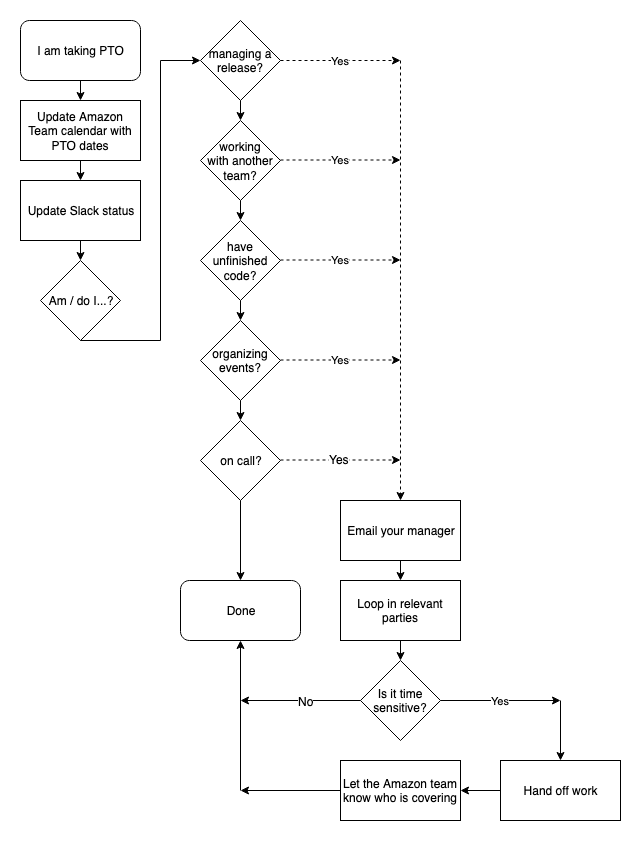

The diagram above was exported from draw.io. Its source (the exported page's mxGraphModel, read from the mxfile embedded in the PNG):
<mxGraphModel dx="1163" dy="658" grid="1" gridSize="10" guides="1" tooltips="1" connect="1" arrows="1" fold="1" page="1" pageScale="1" pageWidth="850" pageHeight="1100" math="0" shadow="0">
  <root>
    <mxCell id="0" />
    <mxCell id="1" parent="0" />
    <mxCell id="rV54BuqtkLZ1IwCK1c_4-1" value="I am taking PTO" style="rounded=1;whiteSpace=wrap;html=1;" parent="1" vertex="1">
      <mxGeometry x="180" y="40" width="120" height="60" as="geometry" />
    </mxCell>
    <mxCell id="rV54BuqtkLZ1IwCK1c_4-2" value="Update Amazon Team calendar with PTO dates" style="rounded=0;whiteSpace=wrap;html=1;" parent="1" vertex="1">
      <mxGeometry x="180" y="120" width="120" height="60" as="geometry" />
    </mxCell>
    <mxCell id="rV54BuqtkLZ1IwCK1c_4-4" value="Update Slack status" style="rounded=0;whiteSpace=wrap;html=1;" parent="1" vertex="1">
      <mxGeometry x="180" y="200" width="120" height="60" as="geometry" />
    </mxCell>
    <mxCell id="rV54BuqtkLZ1IwCK1c_4-5" value="" style="endArrow=classic;html=1;exitX=0.5;exitY=1;exitDx=0;exitDy=0;entryX=0.5;entryY=0;entryDx=0;entryDy=0;" parent="1" source="rV54BuqtkLZ1IwCK1c_4-1" target="rV54BuqtkLZ1IwCK1c_4-2" edge="1">
      <mxGeometry width="50" height="50" relative="1" as="geometry">
        <mxPoint x="180" y="330" as="sourcePoint" />
        <mxPoint x="230" y="280" as="targetPoint" />
      </mxGeometry>
    </mxCell>
    <mxCell id="rV54BuqtkLZ1IwCK1c_4-7" value="" style="endArrow=classic;html=1;exitX=0.5;exitY=1;exitDx=0;exitDy=0;entryX=0.5;entryY=0;entryDx=0;entryDy=0;" parent="1" source="rV54BuqtkLZ1IwCK1c_4-2" target="rV54BuqtkLZ1IwCK1c_4-4" edge="1">
      <mxGeometry width="50" height="50" relative="1" as="geometry">
        <mxPoint x="250" y="110" as="sourcePoint" />
        <mxPoint x="250" y="130" as="targetPoint" />
      </mxGeometry>
    </mxCell>
    <mxCell id="rV54BuqtkLZ1IwCK1c_4-8" value="Am / do I...?" style="rhombus;whiteSpace=wrap;html=1;" parent="1" vertex="1">
      <mxGeometry x="200" y="280" width="80" height="80" as="geometry" />
    </mxCell>
    <mxCell id="rV54BuqtkLZ1IwCK1c_4-9" value="&lt;div&gt;managing a release?&lt;/div&gt;" style="rhombus;whiteSpace=wrap;html=1;" parent="1" vertex="1">
      <mxGeometry x="360" y="40" width="80" height="80" as="geometry" />
    </mxCell>
    <mxCell id="rV54BuqtkLZ1IwCK1c_4-10" value="&lt;div&gt;working &lt;br&gt;&lt;/div&gt;&lt;div&gt;with another team?&lt;/div&gt;" style="rhombus;whiteSpace=wrap;html=1;" parent="1" vertex="1">
      <mxGeometry x="360" y="140" width="80" height="80" as="geometry" />
    </mxCell>
    <mxCell id="rV54BuqtkLZ1IwCK1c_4-11" value="have unfinished code?" style="rhombus;whiteSpace=wrap;html=1;" parent="1" vertex="1">
      <mxGeometry x="360" y="240" width="80" height="80" as="geometry" />
    </mxCell>
    <mxCell id="rV54BuqtkLZ1IwCK1c_4-12" value="organizing events?" style="rhombus;whiteSpace=wrap;html=1;" parent="1" vertex="1">
      <mxGeometry x="360" y="340" width="80" height="80" as="geometry" />
    </mxCell>
    <mxCell id="rV54BuqtkLZ1IwCK1c_4-13" value="on call?" style="rhombus;whiteSpace=wrap;html=1;" parent="1" vertex="1">
      <mxGeometry x="360" y="440" width="80" height="80" as="geometry" />
    </mxCell>
    <mxCell id="rV54BuqtkLZ1IwCK1c_4-14" value="" style="endArrow=classic;html=1;exitX=0.5;exitY=1;exitDx=0;exitDy=0;entryX=0.5;entryY=0;entryDx=0;entryDy=0;" parent="1" source="rV54BuqtkLZ1IwCK1c_4-4" target="rV54BuqtkLZ1IwCK1c_4-8" edge="1">
      <mxGeometry width="50" height="50" relative="1" as="geometry">
        <mxPoint x="250" y="190" as="sourcePoint" />
        <mxPoint x="250" y="210" as="targetPoint" />
      </mxGeometry>
    </mxCell>
    <mxCell id="rV54BuqtkLZ1IwCK1c_4-15" value="" style="endArrow=none;html=1;exitX=0.5;exitY=1;exitDx=0;exitDy=0;endFill=0;" parent="1" source="rV54BuqtkLZ1IwCK1c_4-8" edge="1">
      <mxGeometry width="50" height="50" relative="1" as="geometry">
        <mxPoint x="260" y="200" as="sourcePoint" />
        <mxPoint x="320" y="360" as="targetPoint" />
      </mxGeometry>
    </mxCell>
    <mxCell id="rV54BuqtkLZ1IwCK1c_4-16" value="" style="endArrow=classic;html=1;exitX=0.5;exitY=1;exitDx=0;exitDy=0;entryX=0.5;entryY=0;entryDx=0;entryDy=0;" parent="1" source="rV54BuqtkLZ1IwCK1c_4-9" target="rV54BuqtkLZ1IwCK1c_4-10" edge="1">
      <mxGeometry width="50" height="50" relative="1" as="geometry">
        <mxPoint x="410" y="30" as="sourcePoint" />
        <mxPoint x="410" y="50" as="targetPoint" />
      </mxGeometry>
    </mxCell>
    <mxCell id="rV54BuqtkLZ1IwCK1c_4-17" value="" style="endArrow=classic;html=1;exitX=0.5;exitY=1;exitDx=0;exitDy=0;entryX=0.5;entryY=0;entryDx=0;entryDy=0;" parent="1" source="rV54BuqtkLZ1IwCK1c_4-10" target="rV54BuqtkLZ1IwCK1c_4-11" edge="1">
      <mxGeometry width="50" height="50" relative="1" as="geometry">
        <mxPoint x="420" y="40" as="sourcePoint" />
        <mxPoint x="420" y="60" as="targetPoint" />
      </mxGeometry>
    </mxCell>
    <mxCell id="rV54BuqtkLZ1IwCK1c_4-18" value="" style="endArrow=classic;html=1;exitX=0.5;exitY=1;exitDx=0;exitDy=0;entryX=0.5;entryY=0;entryDx=0;entryDy=0;" parent="1" source="rV54BuqtkLZ1IwCK1c_4-11" target="rV54BuqtkLZ1IwCK1c_4-12" edge="1">
      <mxGeometry width="50" height="50" relative="1" as="geometry">
        <mxPoint x="430" y="50" as="sourcePoint" />
        <mxPoint x="430" y="70" as="targetPoint" />
      </mxGeometry>
    </mxCell>
    <mxCell id="rV54BuqtkLZ1IwCK1c_4-19" value="" style="endArrow=classic;html=1;exitX=0.5;exitY=1;exitDx=0;exitDy=0;entryX=0.5;entryY=0;entryDx=0;entryDy=0;" parent="1" source="rV54BuqtkLZ1IwCK1c_4-12" target="rV54BuqtkLZ1IwCK1c_4-13" edge="1">
      <mxGeometry width="50" height="50" relative="1" as="geometry">
        <mxPoint x="410" y="330" as="sourcePoint" />
        <mxPoint x="410" y="350" as="targetPoint" />
      </mxGeometry>
    </mxCell>
    <mxCell id="rV54BuqtkLZ1IwCK1c_4-20" value="Yes" style="endArrow=classic;html=1;exitX=1;exitY=0.5;exitDx=0;exitDy=0;dashed=1;" parent="1" source="rV54BuqtkLZ1IwCK1c_4-9" edge="1">
      <mxGeometry width="50" height="50" relative="1" as="geometry">
        <mxPoint x="410" y="430" as="sourcePoint" />
        <mxPoint x="560" y="80" as="targetPoint" />
      </mxGeometry>
    </mxCell>
    <mxCell id="rV54BuqtkLZ1IwCK1c_4-21" value="Yes" style="endArrow=classic;html=1;exitX=1;exitY=0.5;exitDx=0;exitDy=0;dashed=1;" parent="1" edge="1">
      <mxGeometry width="50" height="50" relative="1" as="geometry">
        <mxPoint x="440" y="179.5" as="sourcePoint" />
        <mxPoint x="560" y="179.5" as="targetPoint" />
        <Array as="points" />
      </mxGeometry>
    </mxCell>
    <mxCell id="rV54BuqtkLZ1IwCK1c_4-22" value="Yes" style="endArrow=classic;html=1;exitX=1;exitY=0.5;exitDx=0;exitDy=0;dashed=1;" parent="1" edge="1">
      <mxGeometry width="50" height="50" relative="1" as="geometry">
        <mxPoint x="440" y="279.5" as="sourcePoint" />
        <mxPoint x="560" y="279.5" as="targetPoint" />
      </mxGeometry>
    </mxCell>
    <mxCell id="rV54BuqtkLZ1IwCK1c_4-23" value="Yes" style="endArrow=classic;html=1;exitX=1;exitY=0.5;exitDx=0;exitDy=0;dashed=1;" parent="1" edge="1">
      <mxGeometry width="50" height="50" relative="1" as="geometry">
        <mxPoint x="440" y="379.5" as="sourcePoint" />
        <mxPoint x="560" y="379.5" as="targetPoint" />
      </mxGeometry>
    </mxCell>
    <mxCell id="rV54BuqtkLZ1IwCK1c_4-24" value="" style="endArrow=classic;html=1;exitX=1;exitY=0.5;exitDx=0;exitDy=0;dashed=1;" parent="1" edge="1">
      <mxGeometry width="50" height="50" relative="1" as="geometry">
        <mxPoint x="440" y="479.5" as="sourcePoint" />
        <mxPoint x="560" y="479.5" as="targetPoint" />
      </mxGeometry>
    </mxCell>
    <mxCell id="rV54BuqtkLZ1IwCK1c_4-37" value="Yes" style="text;html=1;resizable=0;points=[];align=center;verticalAlign=middle;labelBackgroundColor=#ffffff;" parent="rV54BuqtkLZ1IwCK1c_4-24" vertex="1" connectable="0">
      <mxGeometry x="-0.0333" y="2" relative="1" as="geometry">
        <mxPoint y="1" as="offset" />
      </mxGeometry>
    </mxCell>
    <mxCell id="rV54BuqtkLZ1IwCK1c_4-25" value="" style="endArrow=classic;html=1;entryX=0.5;entryY=0;entryDx=0;entryDy=0;dashed=1;" parent="1" target="rV54BuqtkLZ1IwCK1c_4-26" edge="1">
      <mxGeometry width="50" height="50" relative="1" as="geometry">
        <mxPoint x="560" y="80" as="sourcePoint" />
        <mxPoint x="400" y="820" as="targetPoint" />
      </mxGeometry>
    </mxCell>
    <mxCell id="rV54BuqtkLZ1IwCK1c_4-26" value="Email your manager" style="rounded=0;whiteSpace=wrap;html=1;" parent="1" vertex="1">
      <mxGeometry x="500" y="520" width="120" height="60" as="geometry" />
    </mxCell>
    <mxCell id="rV54BuqtkLZ1IwCK1c_4-28" value="" style="endArrow=classic;html=1;exitX=0.5;exitY=1;exitDx=0;exitDy=0;entryX=0.5;entryY=0;entryDx=0;entryDy=0;" parent="1" source="rV54BuqtkLZ1IwCK1c_4-26" target="rV54BuqtkLZ1IwCK1c_4-29" edge="1">
      <mxGeometry width="50" height="50" relative="1" as="geometry">
        <mxPoint x="340" y="650" as="sourcePoint" />
        <mxPoint x="390" y="600" as="targetPoint" />
      </mxGeometry>
    </mxCell>
    <mxCell id="rV54BuqtkLZ1IwCK1c_4-29" value="Loop in relevant parties" style="rounded=0;whiteSpace=wrap;html=1;" parent="1" vertex="1">
      <mxGeometry x="500" y="600" width="120" height="60" as="geometry" />
    </mxCell>
    <mxCell id="rV54BuqtkLZ1IwCK1c_4-30" value="" style="endArrow=none;html=1;endFill=0;" parent="1" edge="1">
      <mxGeometry width="50" height="50" relative="1" as="geometry">
        <mxPoint x="320" y="360" as="sourcePoint" />
        <mxPoint x="320" y="80" as="targetPoint" />
      </mxGeometry>
    </mxCell>
    <mxCell id="rV54BuqtkLZ1IwCK1c_4-31" value="" style="endArrow=classic;html=1;entryX=0;entryY=0.5;entryDx=0;entryDy=0;" parent="1" target="rV54BuqtkLZ1IwCK1c_4-9" edge="1">
      <mxGeometry width="50" height="50" relative="1" as="geometry">
        <mxPoint x="320" y="80" as="sourcePoint" />
        <mxPoint x="340" y="380" as="targetPoint" />
      </mxGeometry>
    </mxCell>
    <mxCell id="rV54BuqtkLZ1IwCK1c_4-32" value="Is it time sensitive?" style="rhombus;whiteSpace=wrap;html=1;" parent="1" vertex="1">
      <mxGeometry x="520" y="680" width="80" height="80" as="geometry" />
    </mxCell>
    <mxCell id="rV54BuqtkLZ1IwCK1c_4-33" value="" style="endArrow=classic;html=1;exitX=0.5;exitY=1;exitDx=0;exitDy=0;entryX=0.5;entryY=0;entryDx=0;entryDy=0;" parent="1" source="rV54BuqtkLZ1IwCK1c_4-29" target="rV54BuqtkLZ1IwCK1c_4-32" edge="1">
      <mxGeometry width="50" height="50" relative="1" as="geometry">
        <mxPoint x="570" y="590" as="sourcePoint" />
        <mxPoint x="570" y="610" as="targetPoint" />
      </mxGeometry>
    </mxCell>
    <mxCell id="rV54BuqtkLZ1IwCK1c_4-39" value="Let the Amazon team know who is covering" style="rounded=0;whiteSpace=wrap;html=1;" parent="1" vertex="1">
      <mxGeometry x="500" y="780" width="120" height="60" as="geometry" />
    </mxCell>
    <mxCell id="rV54BuqtkLZ1IwCK1c_4-40" value="Yes" style="endArrow=classic;html=1;exitX=1;exitY=0.5;exitDx=0;exitDy=0;" parent="1" source="rV54BuqtkLZ1IwCK1c_4-32" edge="1">
      <mxGeometry width="50" height="50" relative="1" as="geometry">
        <mxPoint x="570" y="670" as="sourcePoint" />
        <mxPoint x="720" y="720" as="targetPoint" />
      </mxGeometry>
    </mxCell>
    <mxCell id="rV54BuqtkLZ1IwCK1c_4-41" value="Done" style="rounded=1;whiteSpace=wrap;html=1;" parent="1" vertex="1">
      <mxGeometry x="340" y="600" width="120" height="60" as="geometry" />
    </mxCell>
    <mxCell id="rV54BuqtkLZ1IwCK1c_4-42" value="" style="endArrow=classic;html=1;exitX=0;exitY=0.5;exitDx=0;exitDy=0;" parent="1" source="rV54BuqtkLZ1IwCK1c_4-32" edge="1">
      <mxGeometry width="50" height="50" relative="1" as="geometry">
        <mxPoint x="180" y="910" as="sourcePoint" />
        <mxPoint x="400" y="720" as="targetPoint" />
      </mxGeometry>
    </mxCell>
    <mxCell id="rV54BuqtkLZ1IwCK1c_4-46" value="No" style="text;html=1;resizable=0;points=[];align=center;verticalAlign=middle;labelBackgroundColor=#ffffff;" parent="rV54BuqtkLZ1IwCK1c_4-42" vertex="1" connectable="0">
      <mxGeometry x="-0.0833" relative="1" as="geometry">
        <mxPoint as="offset" />
      </mxGeometry>
    </mxCell>
    <mxCell id="rV54BuqtkLZ1IwCK1c_4-43" value="" style="endArrow=classic;html=1;exitX=0;exitY=0.5;exitDx=0;exitDy=0;" parent="1" source="rV54BuqtkLZ1IwCK1c_4-39" edge="1">
      <mxGeometry width="50" height="50" relative="1" as="geometry">
        <mxPoint x="530" y="730" as="sourcePoint" />
        <mxPoint x="400" y="810" as="targetPoint" />
      </mxGeometry>
    </mxCell>
    <mxCell id="rV54BuqtkLZ1IwCK1c_4-44" value="" style="endArrow=classic;html=1;entryX=0.5;entryY=1;entryDx=0;entryDy=0;" parent="1" target="rV54BuqtkLZ1IwCK1c_4-41" edge="1">
      <mxGeometry width="50" height="50" relative="1" as="geometry">
        <mxPoint x="400" y="810" as="sourcePoint" />
        <mxPoint x="460" y="740" as="targetPoint" />
      </mxGeometry>
    </mxCell>
    <mxCell id="rV54BuqtkLZ1IwCK1c_4-45" value="" style="endArrow=classic;html=1;exitX=0.5;exitY=1;exitDx=0;exitDy=0;entryX=0.5;entryY=0;entryDx=0;entryDy=0;" parent="1" source="rV54BuqtkLZ1IwCK1c_4-13" target="rV54BuqtkLZ1IwCK1c_4-41" edge="1">
      <mxGeometry width="50" height="50" relative="1" as="geometry">
        <mxPoint x="550" y="750" as="sourcePoint" />
        <mxPoint x="470" y="750" as="targetPoint" />
      </mxGeometry>
    </mxCell>
    <mxCell id="QF_BLuelqHpXAgtqfZ5Z-1" value="Hand off work" style="rounded=0;whiteSpace=wrap;html=1;" vertex="1" parent="1">
      <mxGeometry x="660" y="780" width="120" height="60" as="geometry" />
    </mxCell>
    <mxCell id="QF_BLuelqHpXAgtqfZ5Z-2" value="" style="endArrow=classic;html=1;entryX=0.5;entryY=0;entryDx=0;entryDy=0;" edge="1" parent="1" target="QF_BLuelqHpXAgtqfZ5Z-1">
      <mxGeometry width="50" height="50" relative="1" as="geometry">
        <mxPoint x="720" y="720" as="sourcePoint" />
        <mxPoint x="570" y="690" as="targetPoint" />
      </mxGeometry>
    </mxCell>
    <mxCell id="QF_BLuelqHpXAgtqfZ5Z-3" value="" style="endArrow=classic;html=1;entryX=1;entryY=0.5;entryDx=0;entryDy=0;exitX=0;exitY=0.5;exitDx=0;exitDy=0;" edge="1" parent="1" source="QF_BLuelqHpXAgtqfZ5Z-1" target="rV54BuqtkLZ1IwCK1c_4-39">
      <mxGeometry width="50" height="50" relative="1" as="geometry">
        <mxPoint x="730" y="730" as="sourcePoint" />
        <mxPoint x="730" y="790" as="targetPoint" />
      </mxGeometry>
    </mxCell>
  </root>
</mxGraphModel>